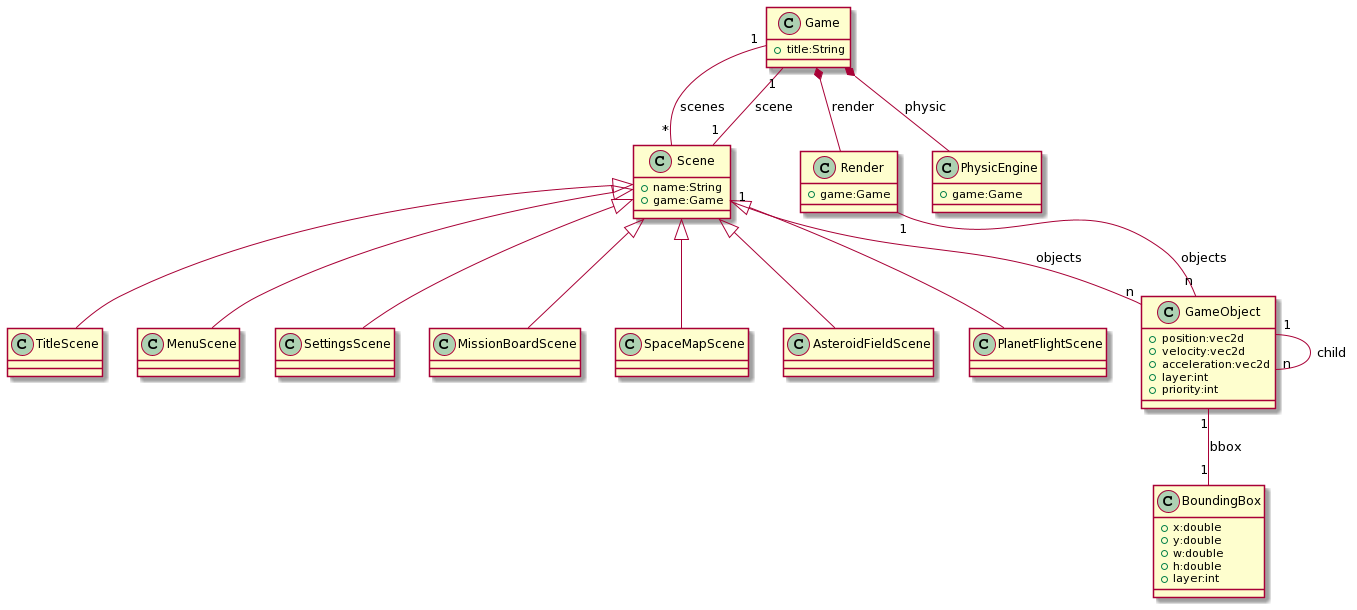

The diagram above was rendered by PlantUML. Its source (embedded in the PNG):
@startuml
class Game{
    +title:String
}
class GameObject{
    +position:vec2d
    +velocity:vec2d
    +acceleration:vec2d
    +layer:int
    +priority:int
}
class BoundingBox{
    +x:double
    +y:double
    +w:double
    +h:double
    +layer:int
}
class Scene{
    +name:String
    +game:Game
}
class TitleScene extends Scene
class MenuScene extends Scene
class SettingsScene extends Scene
class MissionBoardScene extends Scene
class SpaceMapScene extends Scene
class AsteroidFieldScene extends Scene
class PlanetFlightScene extends Scene
class Render{
    +game:Game
}
class PhysicEngine{
    +game:Game
}
Game *-- Render:render
Game *-- PhysicEngine:physic
Game "1" -- "*" Scene:scenes
Game "1" -- "1" Scene:scene
Scene "1" -- "n" GameObject:objects
Render "1" -- "n" GameObject:objects
GameObject "1" -- "n" GameObject:child
GameObject "1" -- "1" BoundingBox:bbox
@enduml